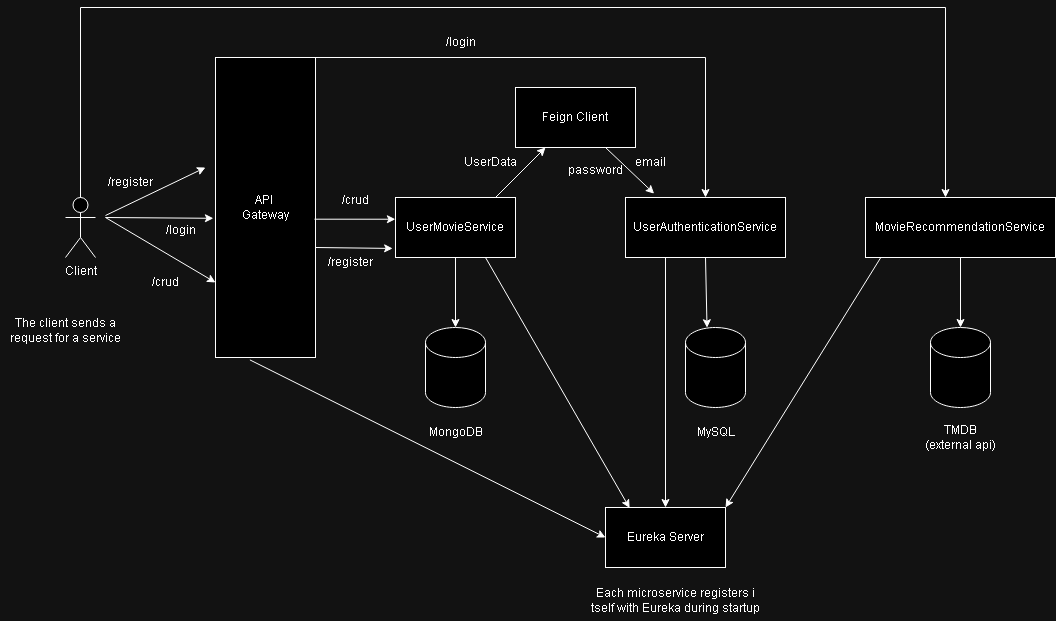

The diagram above was exported from draw.io. Its source (the exported page's mxGraphModel, read from the mxfile embedded in the PNG):
<mxGraphModel dx="2368" dy="665" grid="1" gridSize="10" guides="1" tooltips="1" connect="1" arrows="1" fold="1" page="1" pageScale="1" pageWidth="850" pageHeight="1100" math="0" shadow="0">
  <root>
    <mxCell id="0" />
    <mxCell id="1" parent="0" />
    <mxCell id="gpNwy2EnwNXKwRCd2lOh-1" value="Client&lt;br&gt;" style="shape=umlActor;verticalLabelPosition=bottom;verticalAlign=top;html=1;outlineConnect=0;" parent="1" vertex="1">
      <mxGeometry x="50" y="280" width="30" height="60" as="geometry" />
    </mxCell>
    <mxCell id="gpNwy2EnwNXKwRCd2lOh-2" value="API&amp;nbsp;&lt;br&gt;Gateway" style="rounded=0;whiteSpace=wrap;html=1;" parent="1" vertex="1">
      <mxGeometry x="200" y="140" width="100" height="300" as="geometry" />
    </mxCell>
    <mxCell id="gpNwy2EnwNXKwRCd2lOh-3" value="UserMovieService" style="rounded=0;whiteSpace=wrap;html=1;" parent="1" vertex="1">
      <mxGeometry x="380" y="280" width="120" height="60" as="geometry" />
    </mxCell>
    <mxCell id="gpNwy2EnwNXKwRCd2lOh-4" value="" style="shape=cylinder3;whiteSpace=wrap;html=1;boundedLbl=1;backgroundOutline=1;size=15;" parent="1" vertex="1">
      <mxGeometry x="410" y="410" width="60" height="80" as="geometry" />
    </mxCell>
    <mxCell id="gpNwy2EnwNXKwRCd2lOh-5" value="UserAuthenticationService" style="rounded=0;whiteSpace=wrap;html=1;" parent="1" vertex="1">
      <mxGeometry x="610" y="280" width="160" height="60" as="geometry" />
    </mxCell>
    <mxCell id="gpNwy2EnwNXKwRCd2lOh-6" value="" style="shape=cylinder3;whiteSpace=wrap;html=1;boundedLbl=1;backgroundOutline=1;size=15;" parent="1" vertex="1">
      <mxGeometry x="670" y="410" width="60" height="80" as="geometry" />
    </mxCell>
    <mxCell id="gpNwy2EnwNXKwRCd2lOh-19" value="/register" style="text;html=1;align=center;verticalAlign=middle;resizable=0;points=[];autosize=1;strokeColor=none;fillColor=none;" parent="1" vertex="1">
      <mxGeometry x="300" y="330" width="70" height="30" as="geometry" />
    </mxCell>
    <mxCell id="gpNwy2EnwNXKwRCd2lOh-20" value="" style="endArrow=classic;html=1;rounded=0;entryX=-0.024;entryY=0.849;entryDx=0;entryDy=0;entryPerimeter=0;" parent="1" target="gpNwy2EnwNXKwRCd2lOh-3" edge="1">
      <mxGeometry width="50" height="50" relative="1" as="geometry">
        <mxPoint x="300" y="330" as="sourcePoint" />
        <mxPoint x="350" y="280" as="targetPoint" />
      </mxGeometry>
    </mxCell>
    <mxCell id="gpNwy2EnwNXKwRCd2lOh-21" value="" style="endArrow=classic;html=1;rounded=0;exitX=0.99;exitY=0.539;exitDx=0;exitDy=0;entryX=-0.001;entryY=0.362;entryDx=0;entryDy=0;entryPerimeter=0;exitPerimeter=0;" parent="1" source="gpNwy2EnwNXKwRCd2lOh-2" target="gpNwy2EnwNXKwRCd2lOh-3" edge="1">
      <mxGeometry width="50" height="50" relative="1" as="geometry">
        <mxPoint x="300" y="320" as="sourcePoint" />
        <mxPoint x="350" y="270" as="targetPoint" />
      </mxGeometry>
    </mxCell>
    <mxCell id="gpNwy2EnwNXKwRCd2lOh-22" value="/crud" style="text;html=1;align=center;verticalAlign=middle;resizable=0;points=[];autosize=1;strokeColor=none;fillColor=none;" parent="1" vertex="1">
      <mxGeometry x="315" y="268" width="50" height="30" as="geometry" />
    </mxCell>
    <mxCell id="gpNwy2EnwNXKwRCd2lOh-23" value="Feign Client" style="rounded=0;whiteSpace=wrap;html=1;" parent="1" vertex="1">
      <mxGeometry x="500" y="170" width="120" height="60" as="geometry" />
    </mxCell>
    <mxCell id="gpNwy2EnwNXKwRCd2lOh-24" value="Eureka Server" style="rounded=0;whiteSpace=wrap;html=1;" parent="1" vertex="1">
      <mxGeometry x="590" y="590" width="120" height="60" as="geometry" />
    </mxCell>
    <mxCell id="gpNwy2EnwNXKwRCd2lOh-26" value="" style="endArrow=classic;html=1;rounded=0;" parent="1" edge="1">
      <mxGeometry width="50" height="50" relative="1" as="geometry">
        <mxPoint x="90" y="298" as="sourcePoint" />
        <mxPoint x="190" y="250" as="targetPoint" />
      </mxGeometry>
    </mxCell>
    <mxCell id="gpNwy2EnwNXKwRCd2lOh-27" value="/register" style="text;html=1;align=center;verticalAlign=middle;resizable=0;points=[];autosize=1;strokeColor=none;fillColor=none;rotation=0;" parent="1" vertex="1">
      <mxGeometry x="80" y="250" width="70" height="30" as="geometry" />
    </mxCell>
    <mxCell id="gpNwy2EnwNXKwRCd2lOh-28" value="" style="endArrow=classic;html=1;rounded=0;entryX=-0.021;entryY=0.536;entryDx=0;entryDy=0;entryPerimeter=0;" parent="1" target="gpNwy2EnwNXKwRCd2lOh-2" edge="1">
      <mxGeometry width="50" height="50" relative="1" as="geometry">
        <mxPoint x="90" y="300" as="sourcePoint" />
        <mxPoint x="480" y="330" as="targetPoint" />
      </mxGeometry>
    </mxCell>
    <mxCell id="gpNwy2EnwNXKwRCd2lOh-29" value="/login" style="text;html=1;align=center;verticalAlign=middle;resizable=0;points=[];autosize=1;strokeColor=none;fillColor=none;" parent="1" vertex="1">
      <mxGeometry x="140" y="298" width="50" height="30" as="geometry" />
    </mxCell>
    <mxCell id="gpNwy2EnwNXKwRCd2lOh-30" value="" style="endArrow=classic;html=1;rounded=0;entryX=0;entryY=0.75;entryDx=0;entryDy=0;" parent="1" target="gpNwy2EnwNXKwRCd2lOh-2" edge="1">
      <mxGeometry width="50" height="50" relative="1" as="geometry">
        <mxPoint x="90" y="300" as="sourcePoint" />
        <mxPoint x="150" y="310" as="targetPoint" />
      </mxGeometry>
    </mxCell>
    <mxCell id="gpNwy2EnwNXKwRCd2lOh-31" value="/crud" style="text;html=1;align=center;verticalAlign=middle;resizable=0;points=[];autosize=1;strokeColor=none;fillColor=none;" parent="1" vertex="1">
      <mxGeometry x="125" y="350" width="50" height="30" as="geometry" />
    </mxCell>
    <mxCell id="gpNwy2EnwNXKwRCd2lOh-32" value="" style="endArrow=classic;html=1;rounded=0;" parent="1" edge="1">
      <mxGeometry width="50" height="50" relative="1" as="geometry">
        <mxPoint x="480" y="280" as="sourcePoint" />
        <mxPoint x="530" y="230" as="targetPoint" />
      </mxGeometry>
    </mxCell>
    <mxCell id="gpNwy2EnwNXKwRCd2lOh-33" value="UserData" style="text;html=1;align=center;verticalAlign=middle;resizable=0;points=[];autosize=1;strokeColor=none;fillColor=none;" parent="1" vertex="1">
      <mxGeometry x="440" y="230" width="70" height="30" as="geometry" />
    </mxCell>
    <mxCell id="gpNwy2EnwNXKwRCd2lOh-34" value="" style="endArrow=classic;html=1;rounded=0;exitX=0.5;exitY=1;exitDx=0;exitDy=0;" parent="1" source="gpNwy2EnwNXKwRCd2lOh-3" target="gpNwy2EnwNXKwRCd2lOh-4" edge="1">
      <mxGeometry width="50" height="50" relative="1" as="geometry">
        <mxPoint x="430" y="350" as="sourcePoint" />
        <mxPoint x="460" y="330" as="targetPoint" />
      </mxGeometry>
    </mxCell>
    <mxCell id="gpNwy2EnwNXKwRCd2lOh-35" value="" style="endArrow=classic;html=1;rounded=0;exitX=0.5;exitY=1;exitDx=0;exitDy=0;entryX=0.359;entryY=0.003;entryDx=0;entryDy=0;entryPerimeter=0;" parent="1" source="gpNwy2EnwNXKwRCd2lOh-5" target="gpNwy2EnwNXKwRCd2lOh-6" edge="1">
      <mxGeometry width="50" height="50" relative="1" as="geometry">
        <mxPoint x="660" y="430" as="sourcePoint" />
        <mxPoint x="710" y="380" as="targetPoint" />
      </mxGeometry>
    </mxCell>
    <mxCell id="gpNwy2EnwNXKwRCd2lOh-36" value="" style="endArrow=classic;html=1;rounded=0;exitX=0.75;exitY=1;exitDx=0;exitDy=0;entryX=0.201;entryY=0.009;entryDx=0;entryDy=0;entryPerimeter=0;" parent="1" source="gpNwy2EnwNXKwRCd2lOh-3" target="gpNwy2EnwNXKwRCd2lOh-24" edge="1">
      <mxGeometry width="50" height="50" relative="1" as="geometry">
        <mxPoint x="510" y="420" as="sourcePoint" />
        <mxPoint x="540" y="520" as="targetPoint" />
      </mxGeometry>
    </mxCell>
    <mxCell id="gpNwy2EnwNXKwRCd2lOh-37" value="" style="endArrow=classic;html=1;rounded=0;entryX=0.5;entryY=0;entryDx=0;entryDy=0;" parent="1" target="gpNwy2EnwNXKwRCd2lOh-5" edge="1">
      <mxGeometry width="50" height="50" relative="1" as="geometry">
        <mxPoint x="260" y="140" as="sourcePoint" />
        <mxPoint x="450" y="100" as="targetPoint" />
        <Array as="points">
          <mxPoint x="690" y="140" />
        </Array>
      </mxGeometry>
    </mxCell>
    <mxCell id="gpNwy2EnwNXKwRCd2lOh-38" value="/login" style="text;html=1;align=center;verticalAlign=middle;resizable=0;points=[];autosize=1;strokeColor=none;fillColor=none;" parent="1" vertex="1">
      <mxGeometry x="420" y="110" width="50" height="30" as="geometry" />
    </mxCell>
    <mxCell id="gpNwy2EnwNXKwRCd2lOh-39" value="" style="endArrow=classic;html=1;rounded=0;exitX=0.75;exitY=1;exitDx=0;exitDy=0;entryX=0.179;entryY=-0.064;entryDx=0;entryDy=0;entryPerimeter=0;" parent="1" source="gpNwy2EnwNXKwRCd2lOh-23" target="gpNwy2EnwNXKwRCd2lOh-5" edge="1">
      <mxGeometry width="50" height="50" relative="1" as="geometry">
        <mxPoint x="590" y="280" as="sourcePoint" />
        <mxPoint x="640" y="230" as="targetPoint" />
      </mxGeometry>
    </mxCell>
    <mxCell id="gpNwy2EnwNXKwRCd2lOh-40" value="email" style="text;html=1;align=center;verticalAlign=middle;resizable=0;points=[];autosize=1;strokeColor=none;fillColor=none;" parent="1" vertex="1">
      <mxGeometry x="610" y="230" width="50" height="30" as="geometry" />
    </mxCell>
    <mxCell id="gpNwy2EnwNXKwRCd2lOh-41" value="password" style="text;html=1;align=center;verticalAlign=middle;resizable=0;points=[];autosize=1;strokeColor=none;fillColor=none;" parent="1" vertex="1">
      <mxGeometry x="545" y="238" width="70" height="30" as="geometry" />
    </mxCell>
    <mxCell id="gpNwy2EnwNXKwRCd2lOh-42" value="MongoDB" style="text;html=1;align=center;verticalAlign=middle;resizable=0;points=[];autosize=1;strokeColor=none;fillColor=none;" parent="1" vertex="1">
      <mxGeometry x="405" y="500" width="70" height="30" as="geometry" />
    </mxCell>
    <mxCell id="gpNwy2EnwNXKwRCd2lOh-43" value="MySQL" style="text;html=1;align=center;verticalAlign=middle;resizable=0;points=[];autosize=1;strokeColor=none;fillColor=none;" parent="1" vertex="1">
      <mxGeometry x="670" y="500" width="60" height="30" as="geometry" />
    </mxCell>
    <mxCell id="gpNwy2EnwNXKwRCd2lOh-44" value="The client sends a &lt;br&gt;request for a service" style="text;html=1;align=center;verticalAlign=middle;resizable=0;points=[];autosize=1;strokeColor=none;fillColor=none;" parent="1" vertex="1">
      <mxGeometry x="-15" y="393" width="130" height="40" as="geometry" />
    </mxCell>
    <mxCell id="gpNwy2EnwNXKwRCd2lOh-45" value="MovieRecommendationService" style="rounded=0;whiteSpace=wrap;html=1;" parent="1" vertex="1">
      <mxGeometry x="850" y="280" width="190" height="60" as="geometry" />
    </mxCell>
    <mxCell id="gpNwy2EnwNXKwRCd2lOh-46" value="" style="shape=cylinder3;whiteSpace=wrap;html=1;boundedLbl=1;backgroundOutline=1;size=15;" parent="1" vertex="1">
      <mxGeometry x="915" y="410" width="60" height="80" as="geometry" />
    </mxCell>
    <mxCell id="gpNwy2EnwNXKwRCd2lOh-47" value="" style="endArrow=classic;html=1;rounded=0;exitX=0.5;exitY=1;exitDx=0;exitDy=0;" parent="1" source="gpNwy2EnwNXKwRCd2lOh-45" target="gpNwy2EnwNXKwRCd2lOh-46" edge="1">
      <mxGeometry width="50" height="50" relative="1" as="geometry">
        <mxPoint x="925" y="400" as="sourcePoint" />
        <mxPoint x="975" y="350" as="targetPoint" />
      </mxGeometry>
    </mxCell>
    <mxCell id="gpNwy2EnwNXKwRCd2lOh-49" value="" style="endArrow=classic;html=1;rounded=0;exitX=0.25;exitY=1;exitDx=0;exitDy=0;entryX=0.5;entryY=0;entryDx=0;entryDy=0;" parent="1" source="gpNwy2EnwNXKwRCd2lOh-5" target="gpNwy2EnwNXKwRCd2lOh-24" edge="1">
      <mxGeometry width="50" height="50" relative="1" as="geometry">
        <mxPoint x="540" y="390" as="sourcePoint" />
        <mxPoint x="590" y="340" as="targetPoint" />
      </mxGeometry>
    </mxCell>
    <mxCell id="gpNwy2EnwNXKwRCd2lOh-50" value="" style="endArrow=classic;html=1;rounded=0;exitX=0.079;exitY=1.008;exitDx=0;exitDy=0;exitPerimeter=0;entryX=1;entryY=0;entryDx=0;entryDy=0;" parent="1" source="gpNwy2EnwNXKwRCd2lOh-45" target="gpNwy2EnwNXKwRCd2lOh-24" edge="1">
      <mxGeometry width="50" height="50" relative="1" as="geometry">
        <mxPoint x="860" y="390" as="sourcePoint" />
        <mxPoint x="910" y="340" as="targetPoint" />
      </mxGeometry>
    </mxCell>
    <mxCell id="gpNwy2EnwNXKwRCd2lOh-51" value="Each microservice registers i&lt;br&gt;tself with Eureka during startup" style="text;html=1;align=center;verticalAlign=middle;resizable=0;points=[];autosize=1;strokeColor=none;fillColor=none;" parent="1" vertex="1">
      <mxGeometry x="570" y="663" width="180" height="40" as="geometry" />
    </mxCell>
    <mxCell id="gpNwy2EnwNXKwRCd2lOh-52" value="TMDB&lt;br&gt;(external api)" style="text;html=1;align=center;verticalAlign=middle;resizable=0;points=[];autosize=1;strokeColor=none;fillColor=none;" parent="1" vertex="1">
      <mxGeometry x="900" y="500" width="90" height="40" as="geometry" />
    </mxCell>
    <mxCell id="MXqY0uMZUqa-cjzU_EAc-1" value="" style="endArrow=classic;html=1;rounded=0;exitX=0.344;exitY=1.008;exitDx=0;exitDy=0;exitPerimeter=0;entryX=0;entryY=0.5;entryDx=0;entryDy=0;" parent="1" source="gpNwy2EnwNXKwRCd2lOh-2" target="gpNwy2EnwNXKwRCd2lOh-24" edge="1">
      <mxGeometry width="50" height="50" relative="1" as="geometry">
        <mxPoint x="315" y="570" as="sourcePoint" />
        <mxPoint x="365" y="520" as="targetPoint" />
      </mxGeometry>
    </mxCell>
    <mxCell id="j7h53h0UEXW3c5aNpSwW-1" value="" style="endArrow=classic;html=1;rounded=0;exitX=0.5;exitY=0;exitDx=0;exitDy=0;exitPerimeter=0;" edge="1" parent="1" source="gpNwy2EnwNXKwRCd2lOh-1">
      <mxGeometry width="50" height="50" relative="1" as="geometry">
        <mxPoint x="60" y="90" as="sourcePoint" />
        <mxPoint x="930" y="280" as="targetPoint" />
        <Array as="points">
          <mxPoint x="65" y="90" />
          <mxPoint x="930" y="90" />
        </Array>
      </mxGeometry>
    </mxCell>
  </root>
</mxGraphModel>